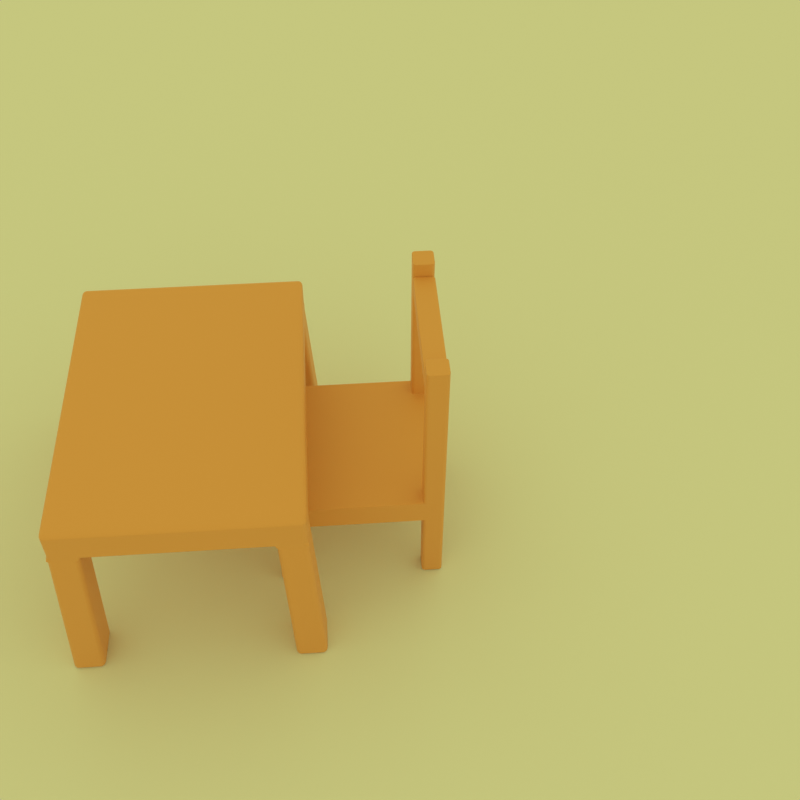 # Source: muebles.blend  (saved by Blender 4.5.90; exported with 4.5.12 LTS)
import bpy
from mathutils import Matrix  # noqa: F401  (used for matrix-valued properties, if any)

bpy.ops.wm.read_factory_settings(use_empty=True)
scene = bpy.context.scene
scene.name = 'Scene'

# ---- collections
col_collection = bpy.data.collections.new('Collection'); scene.collection.children.link(col_collection)
col_muebles = bpy.data.collections.new('muebles'); scene.collection.children.link(col_muebles)

# ---- materials (node trees are filled in below, after node groups)
mat_black_001 = bpy.data.materials.new('Black.001')
mat_madera = bpy.data.materials.new('madera')
mat_madera.alpha_threshold = 0.0
mat_madera.roughness = 0.5
mat_madera.line_color = (0.0, 0.0, 0.0, 1.0)

# ---- material node trees
mat_madera.use_nodes = True; mat_madera.node_tree.nodes.clear()
_N = mat_madera.node_tree.nodes; _L = mat_madera.node_tree.links
n0 = _N.new('ShaderNodeOutputMaterial'); n0.name = 'Material Output'; n0.location = (200, 100)
n1 = _N.new('ShaderNodeBsdfPrincipled'); n1.name = 'Principled BSDF'; n1.location = (-200, 100)
n1.inputs[0].default_value = (0.7991, 0.3663, 0.117, 1.0)
n1.inputs[3].default_value = 1.45
_L.new(n1.outputs[0], n0.inputs[0])
n0.is_active_output = True

# ---- world
world_world = bpy.data.worlds.new('World'); scene.world = world_world
world_world.use_nodes = True; world_world.node_tree.nodes.clear()
_N = world_world.node_tree.nodes; _L = world_world.node_tree.links
n0 = _N.new('ShaderNodeOutputWorld'); n0.name = 'World Output'; n0.location = (200, 100)
n1 = _N.new('ShaderNodeBackground'); n1.name = 'Background'; n1.location = (-200, 100)
n1.inputs[0].default_value = (0.7049, 0.7122, 0.2618, 1.0)
_L.new(n1.outputs[0], n0.inputs[0])
n0.is_active_output = True
world_world.color = (0.05088, 0.05088, 0.05088)
world_world.sun_shadow_jitter_overblur = 0.0

# ---- cameras
cam_camera = bpy.data.cameras.new('Camera')
cam_camera.clip_end = 100.0
cam_camera.ortho_scale = 7.314

# ---- meshes
me_plane = bpy.data.meshes.new('Plane')
me_plane.from_pydata([(-1.0, -1.0, 0.0), (1.0, -1.0, 0.0), (-1.0, 1.0, 0.0), (1.0, 1.0, 0.0)], [], [(0, 1, 3, 2)])
_uv = me_plane.uv_layers.new(name='UVMap')
_uv.uv.foreach_set('vector', [0.0, 0.0, 1.0, 0.0, 1.0, 1.0, 0.0, 1.0])
me_plane.update()
me_cube = bpy.data.meshes.new('Cube')
me_cube.from_pydata([(1.0, 1.0, 0.1933), (1.0, 1.0, -0.1933), (1.0, -1.0, 0.1933), (1.0, -1.0, -0.1933), (-1.0, 1.0, 0.1933), (-1.0, 1.0, -0.1933), (-1.0, -1.0, 0.1933), (-1.0, -1.0, -0.1933), (-1.0, 0.0, -0.1933), (1.0, 0.0, 0.1933), (-1.0, 0.0, 0.1933), (1.0, 0.0, -0.1933), (-1.0, 0.5, 0.1933), (1.0, 0.5, -0.1933), (-1.0, 0.5, -0.1933), (1.0, 0.5, 0.1933), (-1.0, 0.75, 0.1933), (1.0, 0.75, -0.1933), (-1.0, 0.75, -0.1933), (1.0, 0.75, 0.1933), (-1.0, -0.5, -0.1933), (1.0, -0.5, 0.1933), (-1.0, -0.5, 0.1933), (1.0, -0.5, -0.1933), (-1.0, -0.75, -0.1933), (1.0, -0.75, 0.1933), (-1.0, -0.75, 0.1933), (1.0, -0.75, -0.1933), (0.0, 1.0, -0.1933), (0.0, -1.0, 0.1933), (0.0, -1.0, -0.1933), (0.0, 1.0, 0.1933), (0.0, 0.0, -0.1933), (0.0, 0.0, 0.1933), (0.0, 0.5, 0.1933), (0.0, 0.5, -0.1933), (0.0, 0.75, -0.1933), (0.0, 0.75, 0.1933), (0.0, -0.5, -0.1933), (0.0, -0.5, 0.1933), (0.0, -0.75, -0.1933), (0.0, -0.75, 0.1933), (0.5, -1.0, -0.1933), (0.5, 1.0, 0.1933), (0.5, 0.0, 0.1933), (0.5, 0.5, 0.1933), (0.5, 0.75, 0.1933), (0.5, -0.5, 0.1933), (0.5, -0.75, 0.1933), (0.5, 1.0, -0.1933), (0.5, -1.0, 0.1933), (0.5, 0.0, -0.1933), (0.5, 0.5, -0.1933), (0.5, 0.75, -0.1933), (0.5, -0.5, -0.1933), (0.5, -0.75, -0.1933), (0.75, -1.0, -0.1933), (0.75, 1.0, 0.1933), (0.75, 0.0, 0.1933), (0.75, 0.5, 0.1933), (0.75, 0.75, 0.1933), (0.75, -0.5, 0.1933), (0.75, -0.75, 0.1933), (0.75, 1.0, -0.1933), (0.75, -1.0, 0.1933), (0.75, 0.0, -0.1933), (0.75, 0.5, -0.1933), (0.75, 0.75, -0.1933), (0.75, -0.5, -0.1933), (0.75, -0.75, -0.1933), (-0.5, 1.0, -0.1933), (-0.5, -1.0, 0.1933), (-0.5, 0.0, -0.1933), (-0.5, 0.5, -0.1933), (-0.5, 0.75, -0.1933), (-0.5, -0.5, -0.1933), (-0.5, -0.75, -0.1933), (-0.5, -1.0, -0.1933), (-0.5, 1.0, 0.1933), (-0.5, 0.0, 0.1933), (-0.5, 0.5, 0.1933), (-0.5, 0.75, 0.1933), (-0.5, -0.5, 0.1933), (-0.5, -0.75, 0.1933), (-0.75, 1.0, -0.1933), (-0.75, -1.0, 0.1933), (-0.75, 0.0, -0.1933), (-0.75, 0.5, -0.1933), (-0.75, 0.75, -0.1933), (-0.75, -0.5, -0.1933), (-0.75, -0.75, -0.1933), (-0.75, -1.0, -0.1933), (-0.75, 1.0, 0.1933), (-0.75, 0.0, 0.1933), (-0.75, 0.5, 0.1933), (-0.75, 0.75, 0.1933), (-0.75, -0.5, 0.1933), (-0.75, -0.75, 0.1933), (-1.0, -0.75, -0.1933), (-1.0, -1.0, -0.1933), (-0.75, 1.0, -0.1933), (-1.0, 1.0, -0.1933), (0.75, -1.0, -0.1933), (1.0, -1.0, -0.1933), (1.0, 0.75, -0.1933), (1.0, 1.0, -0.1933), (-1.0, 0.75, -0.1933), (-0.75, 0.75, -0.1933), (1.0, -0.75, -0.1933), (-0.75, -0.75, -0.1933), (0.75, 1.0, -0.1933), (0.75, 0.75, -0.1933), (0.75, -0.75, -0.1933), (-0.75, -1.0, -0.1933), (-1.0, -0.75, -0.1933), (-1.0, -1.0, -0.1933), (-0.75, 1.0, -0.1933), (-1.0, 1.0, -0.1933), (0.75, -1.0, -0.1933), (1.0, -1.0, -0.1933), (1.0, 0.75, -0.1933), (1.0, 1.0, -0.1933), (-1.0, 0.75, -0.1933), (-0.75, 0.75, -0.1933), (1.0, -0.75, -0.1933), (-0.75, -0.75, -0.1933), (0.75, 1.0, -0.1933), (0.75, 0.75, -0.1933), (0.75, -0.75, -0.1933), (-0.75, -1.0, -0.1933), (-1.079, -0.8096, -2.081), (-1.079, -1.079, -2.081), (-0.8096, 1.079, -2.081), (-1.079, 1.079, -2.081), (0.8096, -1.079, -2.081), (1.079, -1.079, -2.081), (1.079, 0.8096, -2.081), (1.079, 1.079, -2.081), (-1.079, 0.8096, -2.081), (-0.8096, 0.8096, -2.081), (1.079, -0.8096, -2.081), (-0.8096, -0.8096, -2.081), (0.8096, 1.079, -2.081), (0.8096, 0.8096, -2.081), (0.8096, -0.8096, -2.081), (-0.8096, -1.079, -2.081)], [], [(97, 26, 6, 85), (91, 85, 6, 7), (18, 16, 4, 5), (69, 27, 108, 112), (27, 25, 2, 3), (63, 57, 0, 1), (13, 15, 9, 11), (66, 13, 11, 65), (20, 22, 10, 8), (94, 12, 10, 93), (95, 16, 12, 94), (67, 17, 13, 66), (17, 19, 15, 13), (8, 10, 12, 14), (1, 0, 19, 17), (27, 3, 103, 108), (92, 4, 16, 95), (14, 12, 16, 18), (24, 26, 22, 20), (11, 9, 21, 23), (65, 11, 23, 68), (93, 10, 22, 96), (7, 6, 26, 24), (23, 21, 25, 27), (68, 23, 27, 69), (96, 22, 26, 97), (47, 39, 41, 48), (75, 38, 40, 76), (44, 33, 39, 47), (72, 32, 38, 75), (43, 31, 37, 46), (70, 28, 36, 74), (74, 36, 35, 73), (46, 37, 34, 45), (45, 34, 33, 44), (73, 35, 32, 72), (70, 78, 31, 28), (76, 40, 30, 77), (42, 50, 29, 30), (48, 41, 29, 50), (62, 48, 50, 64), (56, 64, 50, 42), (59, 45, 44, 58), (60, 46, 45, 59), (57, 43, 46, 60), (58, 44, 47, 61), (61, 47, 48, 62), (38, 54, 55, 40), (32, 51, 54, 38), (28, 49, 53, 36), (36, 53, 52, 35), (35, 52, 51, 32), (28, 31, 43, 49), (40, 55, 42, 30), (21, 61, 62, 25), (9, 58, 61, 21), (0, 57, 60, 19), (19, 60, 59, 15), (15, 59, 58, 9), (3, 2, 64, 56), (25, 62, 64, 2), (54, 68, 69, 55), (51, 65, 68, 54), (49, 63, 67, 53), (53, 67, 66, 52), (52, 66, 65, 51), (49, 43, 57, 63), (55, 69, 56, 42), (90, 76, 77, 91), (84, 92, 78, 70), (87, 73, 72, 86), (88, 74, 73, 87), (84, 70, 74, 88), (86, 72, 75, 89), (89, 75, 76, 90), (39, 82, 83, 41), (33, 79, 82, 39), (31, 78, 81, 37), (37, 81, 80, 34), (34, 80, 79, 33), (30, 29, 71, 77), (41, 83, 71, 29), (20, 89, 90, 24), (8, 86, 89, 20), (84, 88, 107, 100), (18, 88, 87, 14), (14, 87, 86, 8), (5, 4, 92, 84), (56, 69, 112, 102), (82, 96, 97, 83), (79, 93, 96, 82), (78, 92, 95, 81), (81, 95, 94, 80), (80, 94, 93, 79), (77, 71, 85, 91), (83, 97, 85, 71), (105, 104, 120, 121), (112, 108, 124, 128), (103, 102, 118, 119), (104, 111, 127, 120), (88, 18, 106, 107), (1, 17, 104, 105), (63, 1, 105, 110), (67, 63, 110, 111), (24, 90, 109, 98), (90, 91, 113, 109), (7, 24, 98, 99), (18, 5, 101, 106), (17, 67, 111, 104), (3, 56, 102, 103), (91, 7, 99, 113), (5, 84, 100, 101), (124, 119, 135, 140), (129, 115, 131, 145), (123, 122, 138, 139), (118, 128, 144, 134), (111, 110, 126, 127), (106, 101, 117, 122), (102, 112, 128, 118), (107, 106, 122, 123), (113, 99, 115, 129), (108, 103, 119, 124), (100, 107, 123, 116), (98, 109, 125, 114), (99, 98, 114, 115), (109, 113, 129, 125), (110, 105, 121, 126), (101, 100, 116, 117), (144, 140, 135, 134), (142, 137, 136, 143), (133, 132, 139, 138), (130, 141, 145, 131), (116, 123, 139, 132), (114, 125, 141, 130), (115, 114, 130, 131), (125, 129, 145, 141), (126, 121, 137, 142), (117, 116, 132, 133), (120, 127, 143, 136), (119, 118, 134, 135), (128, 124, 140, 144), (121, 120, 136, 137), (127, 126, 142, 143), (122, 117, 133, 138)])
_uv = me_cube.uv_layers.new(name='UVMap')
_uv.uv.foreach_set('vector', [0.8438, 0.7188, 0.875, 0.7188, 0.875, 0.75, 0.8438, 0.75, 0.375, 0.9688, 0.625, 0.9688, 0.625, 1.0, 0.375, 1.0, 0.375, 0.2188, 0.625, 0.2188, 0.625, 0.25, 0.375, 0.25, 0.3438, 0.7188, 0.375, 0.7188, 0.375, 0.7188, 0.3438, 0.7188, 0.375, 0.7188, 0.625, 0.7188, 0.625, 0.75, 0.375, 0.75, 0.375, 0.4688, 0.625, 0.4688, 0.625, 0.5, 0.375, 0.5, 0.375, 0.5625, 0.625, 0.5625, 0.625, 0.625, 0.375, 0.625, 0.3438, 0.5625, 0.375, 0.5625, 0.375, 0.625, 0.3438, 0.625, 0.375, 0.0625, 0.625, 0.0625, 0.625, 0.125, 0.375, 0.125, 0.8438, 0.5625, 0.875, 0.5625, 0.875, 0.625, 0.8438, 0.625, 0.8438, 0.5312, 0.875, 0.5312, 0.875, 0.5625, 0.8438, 0.5625, 0.3438, 0.5312, 0.375, 0.5312, 0.375, 0.5625, 0.3438, 0.5625, 0.375, 0.5312, 0.625, 0.5312, 0.625, 0.5625, 0.375, 0.5625, 0.375, 0.125, 0.625, 0.125, 0.625, 0.1875, 0.375, 0.1875, 0.375, 0.5, 0.625, 0.5, 0.625, 0.5312, 0.375, 0.5312, 0.375, 0.7188, 0.375, 0.75, 0.375, 0.75, 0.375, 0.7188, 0.8438, 0.5, 0.875, 0.5, 0.875, 0.5312, 0.8438, 0.5312, 0.375, 0.1875, 0.625, 0.1875, 0.625, 0.2188, 0.375, 0.2188, 0.375, 0.03125, 0.625, 0.03125, 0.625, 0.0625, 0.375, 0.0625, 0.375, 0.625, 0.625, 0.625, 0.625, 0.6875, 0.375, 0.6875, 0.3438, 0.625, 0.375, 0.625, 0.375, 0.6875, 0.3438, 0.6875, 0.8438, 0.625, 0.875, 0.625, 0.875, 0.6875, 0.8438, 0.6875, 0.375, 0.0, 0.625, 0.0, 0.625, 0.03125, 0.375, 0.03125, 0.375, 0.6875, 0.625, 0.6875, 0.625, 0.7188, 0.375, 0.7188, 0.3438, 0.6875, 0.375, 0.6875, 0.375, 0.7188, 0.3438, 0.7188, 0.8438, 0.6875, 0.875, 0.6875, 0.875, 0.7188, 0.8438, 0.7188, 0.6875, 0.6875, 0.75, 0.6875, 0.75, 0.7188, 0.6875, 0.7188, 0.1875, 0.6875, 0.25, 0.6875, 0.25, 0.7188, 0.1875, 0.7188, 0.6875, 0.625, 0.75, 0.625, 0.75, 0.6875, 0.6875, 0.6875, 0.1875, 0.625, 0.25, 0.625, 0.25, 0.6875, 0.1875, 0.6875, 0.6875, 0.5, 0.75, 0.5, 0.75, 0.5312, 0.6875, 0.5312, 0.1875, 0.5, 0.25, 0.5, 0.25, 0.5312, 0.1875, 0.5312, 0.1875, 0.5312, 0.25, 0.5312, 0.25, 0.5625, 0.1875, 0.5625, 0.6875, 0.5312, 0.75, 0.5312, 0.75, 0.5625, 0.6875, 0.5625, 0.6875, 0.5625, 0.75, 0.5625, 0.75, 0.625, 0.6875, 0.625, 0.1875, 0.5625, 0.25, 0.5625, 0.25, 0.625, 0.1875, 0.625, 0.375, 0.3125, 0.625, 0.3125, 0.625, 0.375, 0.375, 0.375, 0.1875, 0.7188, 0.25, 0.7188, 0.25, 0.75, 0.1875, 0.75, 0.375, 0.8125, 0.625, 0.8125, 0.625, 0.875, 0.375, 0.875, 0.6875, 0.7188, 0.75, 0.7188, 0.75, 0.75, 0.6875, 0.75, 0.6562, 0.7188, 0.6875, 0.7188, 0.6875, 0.75, 0.6562, 0.75, 0.375, 0.7812, 0.625, 0.7812, 0.625, 0.8125, 0.375, 0.8125, 0.6562, 0.5625, 0.6875, 0.5625, 0.6875, 0.625, 0.6562, 0.625, 0.6562, 0.5312, 0.6875, 0.5312, 0.6875, 0.5625, 0.6562, 0.5625, 0.6562, 0.5, 0.6875, 0.5, 0.6875, 0.5312, 0.6562, 0.5312, 0.6562, 0.625, 0.6875, 0.625, 0.6875, 0.6875, 0.6562, 0.6875, 0.6562, 0.6875, 0.6875, 0.6875, 0.6875, 0.7188, 0.6562, 0.7188, 0.25, 0.6875, 0.3125, 0.6875, 0.3125, 0.7188, 0.25, 0.7188, 0.25, 0.625, 0.3125, 0.625, 0.3125, 0.6875, 0.25, 0.6875, 0.25, 0.5, 0.3125, 0.5, 0.3125, 0.5312, 0.25, 0.5312, 0.25, 0.5312, 0.3125, 0.5312, 0.3125, 0.5625, 0.25, 0.5625, 0.25, 0.5625, 0.3125, 0.5625, 0.3125, 0.625, 0.25, 0.625, 0.375, 0.375, 0.625, 0.375, 0.625, 0.4375, 0.375, 0.4375, 0.25, 0.7188, 0.3125, 0.7188, 0.3125, 0.75, 0.25, 0.75, 0.625, 0.6875, 0.6562, 0.6875, 0.6562, 0.7188, 0.625, 0.7188, 0.625, 0.625, 0.6562, 0.625, 0.6562, 0.6875, 0.625, 0.6875, 0.625, 0.5, 0.6562, 0.5, 0.6562, 0.5312, 0.625, 0.5312, 0.625, 0.5312, 0.6562, 0.5312, 0.6562, 0.5625, 0.625, 0.5625, 0.625, 0.5625, 0.6562, 0.5625, 0.6562, 0.625, 0.625, 0.625, 0.375, 0.75, 0.625, 0.75, 0.625, 0.7812, 0.375, 0.7812, 0.625, 0.7188, 0.6562, 0.7188, 0.6562, 0.75, 0.625, 0.75, 0.3125, 0.6875, 0.3438, 0.6875, 0.3438, 0.7188, 0.3125, 0.7188, 0.3125, 0.625, 0.3438, 0.625, 0.3438, 0.6875, 0.3125, 0.6875, 0.3125, 0.5, 0.3438, 0.5, 0.3438, 0.5312, 0.3125, 0.5312, 0.3125, 0.5312, 0.3438, 0.5312, 0.3438, 0.5625, 0.3125, 0.5625, 0.3125, 0.5625, 0.3438, 0.5625, 0.3438, 0.625, 0.3125, 0.625, 0.375, 0.4375, 0.625, 0.4375, 0.625, 0.4688, 0.375, 0.4688, 0.3125, 0.7188, 0.3438, 0.7188, 0.3438, 0.75, 0.3125, 0.75, 0.1562, 0.7188, 0.1875, 0.7188, 0.1875, 0.75, 0.1562, 0.75, 0.375, 0.2812, 0.625, 0.2812, 0.625, 0.3125, 0.375, 0.3125, 0.1562, 0.5625, 0.1875, 0.5625, 0.1875, 0.625, 0.1562, 0.625, 0.1562, 0.5312, 0.1875, 0.5312, 0.1875, 0.5625, 0.1562, 0.5625, 0.1562, 0.5, 0.1875, 0.5, 0.1875, 0.5312, 0.1562, 0.5312, 0.1562, 0.625, 0.1875, 0.625, 0.1875, 0.6875, 0.1562, 0.6875, 0.1562, 0.6875, 0.1875, 0.6875, 0.1875, 0.7188, 0.1562, 0.7188, 0.75, 0.6875, 0.8125, 0.6875, 0.8125, 0.7188, 0.75, 0.7188, 0.75, 0.625, 0.8125, 0.625, 0.8125, 0.6875, 0.75, 0.6875, 0.75, 0.5, 0.8125, 0.5, 0.8125, 0.5312, 0.75, 0.5312, 0.75, 0.5312, 0.8125, 0.5312, 0.8125, 0.5625, 0.75, 0.5625, 0.75, 0.5625, 0.8125, 0.5625, 0.8125, 0.625, 0.75, 0.625, 0.375, 0.875, 0.625, 0.875, 0.625, 0.9375, 0.375, 0.9375, 0.75, 0.7188, 0.8125, 0.7188, 0.8125, 0.75, 0.75, 0.75, 0.125, 0.6875, 0.1562, 0.6875, 0.1562, 0.7188, 0.125, 0.7188, 0.125, 0.625, 0.1562, 0.625, 0.1562, 0.6875, 0.125, 0.6875, 0.1562, 0.5, 0.1562, 0.5312, 0.1562, 0.5312, 0.1562, 0.5, 0.125, 0.5312, 0.1562, 0.5312, 0.1562, 0.5625, 0.125, 0.5625, 0.125, 0.5625, 0.1562, 0.5625, 0.1562, 0.625, 0.125, 0.625, 0.375, 0.25, 0.625, 0.25, 0.625, 0.2812, 0.375, 0.2812, 0.3438, 0.75, 0.3438, 0.7188, 0.3438, 0.7188, 0.3438, 0.75, 0.8125, 0.6875, 0.8438, 0.6875, 0.8438, 0.7188, 0.8125, 0.7188, 0.8125, 0.625, 0.8438, 0.625, 0.8438, 0.6875, 0.8125, 0.6875, 0.8125, 0.5, 0.8438, 0.5, 0.8438, 0.5312, 0.8125, 0.5312, 0.8125, 0.5312, 0.8438, 0.5312, 0.8438, 0.5625, 0.8125, 0.5625, 0.8125, 0.5625, 0.8438, 0.5625, 0.8438, 0.625, 0.8125, 0.625, 0.375, 0.9375, 0.625, 0.9375, 0.625, 0.9688, 0.375, 0.9688, 0.8125, 0.7188, 0.8438, 0.7188, 0.8438, 0.75, 0.8125, 0.75, 0.375, 0.5, 0.375, 0.5312, 0.375, 0.5312, 0.375, 0.5, 0.3438, 0.7188, 0.375, 0.7188, 0.375, 0.7188, 0.3438, 0.7188, 0.375, 0.75, 0.375, 0.7812, 0.375, 0.7812, 0.375, 0.75, 0.375, 0.5312, 0.3438, 0.5312, 0.3438, 0.5312, 0.375, 0.5312, 0.1562, 0.5312, 0.125, 0.5312, 0.125, 0.5312, 0.1562, 0.5312, 0.375, 0.5, 0.375, 0.5312, 0.375, 0.5312, 0.375, 0.5, 0.375, 0.4688, 0.375, 0.5, 0.375, 0.5, 0.375, 0.4688, 0.3438, 0.5312, 0.3438, 0.5, 0.3438, 0.5, 0.3438, 0.5312, 0.125, 0.7188, 0.1562, 0.7188, 0.1562, 0.7188, 0.125, 0.7188, 0.1562, 0.7188, 0.1562, 0.75, 0.1562, 0.75, 0.1562, 0.7188, 0.375, 0.0, 0.375, 0.03125, 0.375, 0.03125, 0.375, 0.0, 0.375, 0.2188, 0.375, 0.25, 0.375, 0.25, 0.375, 0.2188, 0.375, 0.5312, 0.3438, 0.5312, 0.3438, 0.5312, 0.375, 0.5312, 0.375, 0.75, 0.375, 0.7812, 0.375, 0.7812, 0.375, 0.75, 0.375, 0.9688, 0.375, 1.0, 0.375, 1.0, 0.375, 0.9688, 0.375, 0.25, 0.375, 0.2812, 0.375, 0.2812, 0.375, 0.25, 0.375, 0.7188, 0.375, 0.75, 0.375, 0.75, 0.375, 0.7188, 0.375, 0.9688, 0.375, 1.0, 0.375, 1.0, 0.375, 0.9688, 0.1562, 0.5312, 0.125, 0.5312, 0.125, 0.5312, 0.1562, 0.5312, 0.3438, 0.75, 0.3438, 0.7188, 0.3438, 0.7188, 0.3438, 0.75, 0.3438, 0.5312, 0.3438, 0.5, 0.3438, 0.5, 0.3438, 0.5312, 0.375, 0.2188, 0.375, 0.25, 0.375, 0.25, 0.375, 0.2188, 0.3438, 0.75, 0.3438, 0.7188, 0.3438, 0.7188, 0.3438, 0.75, 0.1562, 0.5312, 0.125, 0.5312, 0.125, 0.5312, 0.1562, 0.5312, 0.375, 0.9688, 0.375, 1.0, 0.375, 1.0, 0.375, 0.9688, 0.375, 0.7188, 0.375, 0.75, 0.375, 0.75, 0.375, 0.7188, 0.1562, 0.5, 0.1562, 0.5312, 0.1562, 0.5312, 0.1562, 0.5, 0.125, 0.7188, 0.1562, 0.7188, 0.1562, 0.7188, 0.125, 0.7188, 0.375, 0.0, 0.375, 0.03125, 0.375, 0.03125, 0.375, 0.0, 0.1562, 0.7188, 0.1562, 0.75, 0.1562, 0.75, 0.1562, 0.7188, 0.375, 0.4688, 0.375, 0.5, 0.375, 0.5, 0.375, 0.4688, 0.375, 0.25, 0.375, 0.2812, 0.375, 0.2812, 0.375, 0.25, 0.3438, 0.7188, 0.375, 0.7188, 0.375, 0.75, 0.3438, 0.75, 0.3438, 0.5, 0.375, 0.5, 0.375, 0.5312, 0.3438, 0.5312, 0.125, 0.5, 0.1562, 0.5, 0.1562, 0.5312, 0.125, 0.5312, 0.125, 0.7188, 0.1562, 0.7188, 0.1562, 0.75, 0.125, 0.75, 0.1562, 0.5, 0.1562, 0.5312, 0.1562, 0.5312, 0.1562, 0.5, 0.125, 0.7188, 0.1562, 0.7188, 0.1562, 0.7188, 0.125, 0.7188, 0.375, 0.0, 0.375, 0.03125, 0.375, 0.03125, 0.375, 0.0, 0.1562, 0.7188, 0.1562, 0.75, 0.1562, 0.75, 0.1562, 0.7188, 0.375, 0.4688, 0.375, 0.5, 0.375, 0.5, 0.375, 0.4688, 0.375, 0.25, 0.375, 0.2812, 0.375, 0.2812, 0.375, 0.25, 0.375, 0.5312, 0.3438, 0.5312, 0.3438, 0.5312, 0.375, 0.5312, 0.375, 0.75, 0.375, 0.7812, 0.375, 0.7812, 0.375, 0.75, 0.3438, 0.7188, 0.375, 0.7188, 0.375, 0.7188, 0.3438, 0.7188, 0.375, 0.5, 0.375, 0.5312, 0.375, 0.5312, 0.375, 0.5, 0.3438, 0.5312, 0.3438, 0.5, 0.3438, 0.5, 0.3438, 0.5312, 0.375, 0.2188, 0.375, 0.25, 0.375, 0.25, 0.375, 0.2188])
me_cube.materials.append(mat_madera)
me_cube.use_mirror_vertex_groups = False
me_cube.update()
me_cube_001 = bpy.data.meshes.new('Cube.001')
me_cube_001.from_pydata([(-1.0, -1.0, -1.0), (-1.0, -1.0, 1.0), (-1.0, 1.0, -1.0), (-1.0, 1.0, 1.0), (1.0, -1.0, -1.0), (1.0, -1.0, 1.0), (1.0, 1.0, -1.0), (1.0, 1.0, 1.0), (0.0, 1.0, -1.0), (0.0, 1.0, 1.0), (0.0, -1.0, -1.0), (0.0, -1.0, 1.0), (0.5, 1.0, 1.0), (0.5, -1.0, -1.0), (0.5, 1.0, -1.0), (0.5, -1.0, 1.0), (-0.5, 1.0, -1.0), (-0.5, -1.0, 1.0), (-0.5, 1.0, 1.0), (-0.5, -1.0, -1.0), (0.75, 1.0, 1.0), (0.75, -1.0, -1.0), (0.75, 1.0, -1.0), (0.75, -1.0, 1.0), (-0.75, 1.0, -1.0), (-0.75, -1.0, 1.0), (-0.75, 1.0, 1.0), (-0.75, -1.0, -1.0), (-1.0, 0.0, -1.0), (-1.0, 0.0, 1.0), (1.0, 0.0, -1.0), (1.0, 0.0, 1.0), (0.0, 0.0, 1.0), (0.0, 0.0, -1.0), (0.5, 0.0, 1.0), (0.5, 0.0, -1.0), (-0.5, 0.0, -1.0), (-0.5, 0.0, 1.0), (0.75, 0.0, 1.0), (0.75, 0.0, -1.0), (-0.75, 0.0, -1.0), (-0.75, 0.0, 1.0), (-1.0, 0.5, 1.0), (1.0, 0.5, -1.0), (-1.0, 0.5, -1.0), (1.0, 0.5, 1.0), (0.0, 0.5, 1.0), (0.0, 0.5, -1.0), (0.5, 0.5, 1.0), (0.5, 0.5, -1.0), (-0.5, 0.5, -1.0), (-0.5, 0.5, 1.0), (0.75, 0.5, 1.0), (0.75, 0.5, -1.0), (-0.75, 0.5, -1.0), (-0.75, 0.5, 1.0), (-1.0, 0.75, 1.0), (1.0, 0.75, -1.0), (-1.0, 0.75, -1.0), (1.0, 0.75, 1.0), (0.0, 0.75, 1.0), (0.0, 0.75, -1.0), (0.5, 0.75, 1.0), (0.5, 0.75, -1.0), (-0.5, 0.75, -1.0), (-0.5, 0.75, 1.0), (0.75, 0.75, 1.0), (0.75, 0.75, -1.0), (-0.75, 0.75, -1.0), (-0.75, 0.75, 1.0), (-1.0, -0.5, -1.0), (1.0, -0.5, 1.0), (0.0, -0.5, 1.0), (0.0, -0.5, -1.0), (0.5, -0.5, 1.0), (0.5, -0.5, -1.0), (-0.5, -0.5, -1.0), (-0.5, -0.5, 1.0), (0.75, -0.5, 1.0), (0.75, -0.5, -1.0), (-0.75, -0.5, -1.0), (-0.75, -0.5, 1.0), (-1.0, -0.5, 1.0), (1.0, -0.5, -1.0), (-1.0, -0.75, -1.0), (1.0, -0.75, 1.0), (0.0, -0.75, 1.0), (0.0, -0.75, -1.0), (0.5, -0.75, 1.0), (0.5, -0.75, -1.0), (-0.5, -0.75, -1.0), (-0.5, -0.75, 1.0), (0.75, -0.75, 1.0), (0.75, -0.75, -1.0), (-0.75, -0.75, -1.0), (-0.75, -0.75, 1.0), (-1.0, -0.75, 1.0), (1.0, -0.75, -1.0), (-1.0, 0.75, 7.383), (-1.0, 1.0, 7.383), (0.75, 1.0, 7.383), (1.0, 1.0, 7.383), (1.0, -0.75, 7.383), (1.0, -1.0, 7.383), (-0.75, -1.0, 7.383), (-1.0, -1.0, 7.383), (0.75, -1.0, 7.383), (0.75, -0.75, 7.383), (-0.75, 1.0, 7.383), (-0.75, -0.75, 7.383), (1.0, 0.75, 7.383), (0.75, 0.75, 7.383), (-0.75, 0.75, 7.383), (-1.0, -0.75, 7.383), (-1.0, -0.75, -14.18), (-1.0, -1.0, -14.18), (-0.75, 1.0, -14.18), (-1.0, 1.0, -14.18), (-0.75, -1.0, -14.18), (-0.75, -0.75, -14.18), (-1.0, 0.75, -14.18), (-0.75, 0.75, -14.18), (-1.0, 1.0, -13.12), (-1.0, 0.75, -13.12), (-0.75, 0.75, -13.12), (-0.75, 1.0, -13.12), (-1.0, 0.75, -11.62), (-0.75, 1.0, -11.62), (-1.0, 1.0, -11.62), (-0.75, 0.75, -11.62), (-0.75, -0.7483, -11.62), (-0.75, -0.7483, -13.12), (-1.0, -0.7483, -13.12), (-1.0, -0.7483, -11.62)], [], [(58, 56, 3, 2), (22, 20, 7, 6), (97, 85, 5, 4), (27, 25, 1, 0), (93, 97, 4, 21), (95, 96, 113, 109), (88, 86, 11, 15), (90, 87, 10, 19), (13, 15, 11, 10), (16, 18, 9, 8), (21, 23, 15, 13), (92, 88, 15, 23), (87, 89, 13, 10), (8, 9, 12, 14), (24, 26, 18, 16), (94, 90, 19, 27), (86, 91, 17, 11), (10, 11, 17, 19), (1, 25, 104, 105), (4, 5, 23, 21), (89, 93, 21, 13), (14, 12, 20, 22), (0, 84, 114, 115), (2, 3, 26, 24), (91, 95, 25, 17), (19, 17, 25, 27), (51, 55, 41, 37), (44, 54, 40, 28), (49, 53, 39, 35), (45, 52, 38, 31), (46, 51, 37, 32), (54, 50, 36, 40), (47, 49, 35, 33), (52, 48, 34, 38), (50, 47, 33, 36), (48, 46, 32, 34), (55, 42, 29, 41), (53, 43, 30, 39), (43, 45, 31, 30), (70, 82, 29, 28), (57, 59, 45, 43), (67, 57, 43, 53), (69, 56, 42, 55), (62, 60, 46, 48), (64, 61, 47, 50), (66, 62, 48, 52), (61, 63, 49, 47), (68, 64, 50, 54), (60, 65, 51, 46), (59, 66, 52, 45), (63, 67, 53, 49), (58, 68, 54, 44), (65, 69, 55, 51), (28, 29, 42, 44), (18, 26, 69, 65), (123, 122, 117, 120), (14, 22, 67, 63), (92, 23, 106, 107), (9, 18, 65, 60), (24, 16, 64, 68), (8, 14, 63, 61), (20, 12, 62, 66), (16, 8, 61, 64), (12, 9, 60, 62), (69, 26, 108, 112), (22, 6, 57, 67), (6, 7, 59, 57), (44, 42, 56, 58), (84, 96, 82, 70), (37, 41, 81, 77), (28, 40, 80, 70), (35, 39, 79, 75), (31, 38, 78, 71), (32, 37, 77, 72), (40, 36, 76, 80), (33, 35, 75, 73), (38, 34, 74, 78), (36, 33, 73, 76), (34, 32, 72, 74), (41, 29, 82, 81), (39, 30, 83, 79), (30, 31, 71, 83), (0, 1, 96, 84), (77, 81, 95, 91), (70, 80, 94, 84), (75, 79, 93, 89), (71, 78, 92, 85), (72, 77, 91, 86), (80, 76, 90, 94), (73, 75, 89, 87), (78, 74, 88, 92), (76, 73, 87, 90), (74, 72, 86, 88), (81, 82, 96, 95), (79, 83, 97, 93), (83, 71, 85, 97), (109, 113, 105, 104), (102, 107, 106, 103), (101, 100, 111, 110), (108, 99, 98, 112), (85, 92, 107, 102), (7, 20, 100, 101), (25, 95, 109, 104), (96, 1, 105, 113), (56, 69, 112, 98), (66, 59, 110, 111), (20, 66, 111, 100), (59, 7, 101, 110), (5, 85, 102, 103), (26, 3, 99, 108), (3, 56, 98, 99), (23, 5, 103, 106), (114, 119, 118, 115), (117, 116, 121, 120), (27, 0, 115, 118), (125, 124, 121, 116), (84, 94, 119, 114), (122, 125, 116, 117), (94, 27, 118, 119), (124, 123, 120, 121), (126, 123, 132, 133), (128, 127, 125, 122), (127, 129, 124, 125), (126, 128, 122, 123), (58, 2, 128, 126), (24, 68, 129, 127), (2, 24, 127, 128), (68, 58, 126, 129), (130, 133, 132, 131), (123, 124, 131, 132), (129, 126, 133, 130), (124, 129, 130, 131)])
_uv = me_cube_001.uv_layers.new(name='UVMap')
_uv.uv.foreach_set('vector', [0.375, 0.2188, 0.625, 0.2188, 0.625, 0.25, 0.375, 0.25, 0.375, 0.4688, 0.625, 0.4688, 0.625, 0.5, 0.375, 0.5, 0.375, 0.7188, 0.625, 0.7188, 0.625, 0.75, 0.375, 0.75, 0.375, 0.9688, 0.625, 0.9688, 0.625, 1.0, 0.375, 1.0, 0.3438, 0.7188, 0.375, 0.7188, 0.375, 0.75, 0.3438, 0.75, 0.8438, 0.7188, 0.875, 0.7188, 0.875, 0.7188, 0.8438, 0.7188, 0.6875, 0.7188, 0.75, 0.7188, 0.75, 0.75, 0.6875, 0.75, 0.1875, 0.7188, 0.25, 0.7188, 0.25, 0.75, 0.1875, 0.75, 0.375, 0.8125, 0.625, 0.8125, 0.625, 0.875, 0.375, 0.875, 0.375, 0.3125, 0.625, 0.3125, 0.625, 0.375, 0.375, 0.375, 0.375, 0.7812, 0.625, 0.7812, 0.625, 0.8125, 0.375, 0.8125, 0.6562, 0.7188, 0.6875, 0.7188, 0.6875, 0.75, 0.6562, 0.75, 0.25, 0.7188, 0.3125, 0.7188, 0.3125, 0.75, 0.25, 0.75, 0.375, 0.375, 0.625, 0.375, 0.625, 0.4375, 0.375, 0.4375, 0.375, 0.2812, 0.625, 0.2812, 0.625, 0.3125, 0.375, 0.3125, 0.1562, 0.7188, 0.1875, 0.7188, 0.1875, 0.75, 0.1562, 0.75, 0.75, 0.7188, 0.8125, 0.7188, 0.8125, 0.75, 0.75, 0.75, 0.375, 0.875, 0.625, 0.875, 0.625, 0.9375, 0.375, 0.9375, 0.625, 1.0, 0.625, 0.9688, 0.625, 0.9688, 0.625, 1.0, 0.375, 0.75, 0.625, 0.75, 0.625, 0.7812, 0.375, 0.7812, 0.3125, 0.7188, 0.3438, 0.7188, 0.3438, 0.75, 0.3125, 0.75, 0.375, 0.4375, 0.625, 0.4375, 0.625, 0.4688, 0.375, 0.4688, 0.375, 0.0, 0.375, 0.03125, 0.375, 0.03125, 0.375, 0.0, 0.375, 0.25, 0.625, 0.25, 0.625, 0.2812, 0.375, 0.2812, 0.8125, 0.7188, 0.8438, 0.7188, 0.8438, 0.75, 0.8125, 0.75, 0.375, 0.9375, 0.625, 0.9375, 0.625, 0.9688, 0.375, 0.9688, 0.8125, 0.5625, 0.8438, 0.5625, 0.8438, 0.625, 0.8125, 0.625, 0.125, 0.5625, 0.1562, 0.5625, 0.1562, 0.625, 0.125, 0.625, 0.3125, 0.5625, 0.3438, 0.5625, 0.3438, 0.625, 0.3125, 0.625, 0.625, 0.5625, 0.6562, 0.5625, 0.6562, 0.625, 0.625, 0.625, 0.75, 0.5625, 0.8125, 0.5625, 0.8125, 0.625, 0.75, 0.625, 0.1562, 0.5625, 0.1875, 0.5625, 0.1875, 0.625, 0.1562, 0.625, 0.25, 0.5625, 0.3125, 0.5625, 0.3125, 0.625, 0.25, 0.625, 0.6562, 0.5625, 0.6875, 0.5625, 0.6875, 0.625, 0.6562, 0.625, 0.1875, 0.5625, 0.25, 0.5625, 0.25, 0.625, 0.1875, 0.625, 0.6875, 0.5625, 0.75, 0.5625, 0.75, 0.625, 0.6875, 0.625, 0.8438, 0.5625, 0.875, 0.5625, 0.875, 0.625, 0.8438, 0.625, 0.3438, 0.5625, 0.375, 0.5625, 0.375, 0.625, 0.3438, 0.625, 0.375, 0.5625, 0.625, 0.5625, 0.625, 0.625, 0.375, 0.625, 0.375, 0.0625, 0.625, 0.0625, 0.625, 0.125, 0.375, 0.125, 0.375, 0.5312, 0.625, 0.5312, 0.625, 0.5625, 0.375, 0.5625, 0.3438, 0.5312, 0.375, 0.5312, 0.375, 0.5625, 0.3438, 0.5625, 0.8438, 0.5312, 0.875, 0.5312, 0.875, 0.5625, 0.8438, 0.5625, 0.6875, 0.5312, 0.75, 0.5312, 0.75, 0.5625, 0.6875, 0.5625, 0.1875, 0.5312, 0.25, 0.5312, 0.25, 0.5625, 0.1875, 0.5625, 0.6562, 0.5312, 0.6875, 0.5312, 0.6875, 0.5625, 0.6562, 0.5625, 0.25, 0.5312, 0.3125, 0.5312, 0.3125, 0.5625, 0.25, 0.5625, 0.1562, 0.5312, 0.1875, 0.5312, 0.1875, 0.5625, 0.1562, 0.5625, 0.75, 0.5312, 0.8125, 0.5312, 0.8125, 0.5625, 0.75, 0.5625, 0.625, 0.5312, 0.6562, 0.5312, 0.6562, 0.5625, 0.625, 0.5625, 0.3125, 0.5312, 0.3438, 0.5312, 0.3438, 0.5625, 0.3125, 0.5625, 0.125, 0.5312, 0.1562, 0.5312, 0.1562, 0.5625, 0.125, 0.5625, 0.8125, 0.5312, 0.8438, 0.5312, 0.8438, 0.5625, 0.8125, 0.5625, 0.375, 0.125, 0.625, 0.125, 0.625, 0.1875, 0.375, 0.1875, 0.8125, 0.5, 0.8438, 0.5, 0.8438, 0.5312, 0.8125, 0.5312, 0.375, 0.2188, 0.375, 0.25, 0.375, 0.25, 0.375, 0.2188, 0.3125, 0.5, 0.3438, 0.5, 0.3438, 0.5312, 0.3125, 0.5312, 0.6562, 0.7188, 0.6562, 0.75, 0.6562, 0.75, 0.6562, 0.7188, 0.75, 0.5, 0.8125, 0.5, 0.8125, 0.5312, 0.75, 0.5312, 0.1562, 0.5, 0.1875, 0.5, 0.1875, 0.5312, 0.1562, 0.5312, 0.25, 0.5, 0.3125, 0.5, 0.3125, 0.5312, 0.25, 0.5312, 0.6562, 0.5, 0.6875, 0.5, 0.6875, 0.5312, 0.6562, 0.5312, 0.1875, 0.5, 0.25, 0.5, 0.25, 0.5312, 0.1875, 0.5312, 0.6875, 0.5, 0.75, 0.5, 0.75, 0.5312, 0.6875, 0.5312, 0.8438, 0.5312, 0.8438, 0.5, 0.8438, 0.5, 0.8438, 0.5312, 0.3438, 0.5, 0.375, 0.5, 0.375, 0.5312, 0.3438, 0.5312, 0.375, 0.5, 0.625, 0.5, 0.625, 0.5312, 0.375, 0.5312, 0.375, 0.1875, 0.625, 0.1875, 0.625, 0.2188, 0.375, 0.2188, 0.375, 0.03125, 0.625, 0.03125, 0.625, 0.0625, 0.375, 0.0625, 0.8125, 0.625, 0.8438, 0.625, 0.8438, 0.6875, 0.8125, 0.6875, 0.125, 0.625, 0.1562, 0.625, 0.1562, 0.6875, 0.125, 0.6875, 0.3125, 0.625, 0.3438, 0.625, 0.3438, 0.6875, 0.3125, 0.6875, 0.625, 0.625, 0.6562, 0.625, 0.6562, 0.6875, 0.625, 0.6875, 0.75, 0.625, 0.8125, 0.625, 0.8125, 0.6875, 0.75, 0.6875, 0.1562, 0.625, 0.1875, 0.625, 0.1875, 0.6875, 0.1562, 0.6875, 0.25, 0.625, 0.3125, 0.625, 0.3125, 0.6875, 0.25, 0.6875, 0.6562, 0.625, 0.6875, 0.625, 0.6875, 0.6875, 0.6562, 0.6875, 0.1875, 0.625, 0.25, 0.625, 0.25, 0.6875, 0.1875, 0.6875, 0.6875, 0.625, 0.75, 0.625, 0.75, 0.6875, 0.6875, 0.6875, 0.8438, 0.625, 0.875, 0.625, 0.875, 0.6875, 0.8438, 0.6875, 0.3438, 0.625, 0.375, 0.625, 0.375, 0.6875, 0.3438, 0.6875, 0.375, 0.625, 0.625, 0.625, 0.625, 0.6875, 0.375, 0.6875, 0.375, 0.0, 0.625, 0.0, 0.625, 0.03125, 0.375, 0.03125, 0.8125, 0.6875, 0.8438, 0.6875, 0.8438, 0.7188, 0.8125, 0.7188, 0.125, 0.6875, 0.1562, 0.6875, 0.1562, 0.7188, 0.125, 0.7188, 0.3125, 0.6875, 0.3438, 0.6875, 0.3438, 0.7188, 0.3125, 0.7188, 0.625, 0.6875, 0.6562, 0.6875, 0.6562, 0.7188, 0.625, 0.7188, 0.75, 0.6875, 0.8125, 0.6875, 0.8125, 0.7188, 0.75, 0.7188, 0.1562, 0.6875, 0.1875, 0.6875, 0.1875, 0.7188, 0.1562, 0.7188, 0.25, 0.6875, 0.3125, 0.6875, 0.3125, 0.7188, 0.25, 0.7188, 0.6562, 0.6875, 0.6875, 0.6875, 0.6875, 0.7188, 0.6562, 0.7188, 0.1875, 0.6875, 0.25, 0.6875, 0.25, 0.7188, 0.1875, 0.7188, 0.6875, 0.6875, 0.75, 0.6875, 0.75, 0.7188, 0.6875, 0.7188, 0.8438, 0.6875, 0.875, 0.6875, 0.875, 0.7188, 0.8438, 0.7188, 0.3438, 0.6875, 0.375, 0.6875, 0.375, 0.7188, 0.3438, 0.7188, 0.375, 0.6875, 0.625, 0.6875, 0.625, 0.7188, 0.375, 0.7188, 0.8438, 0.7188, 0.875, 0.7188, 0.875, 0.75, 0.8438, 0.75, 0.625, 0.7188, 0.6562, 0.7188, 0.6562, 0.75, 0.625, 0.75, 0.625, 0.5, 0.6562, 0.5, 0.6562, 0.5312, 0.625, 0.5312, 0.8438, 0.5, 0.875, 0.5, 0.875, 0.5312, 0.8438, 0.5312, 0.625, 0.7188, 0.6562, 0.7188, 0.6562, 0.7188, 0.625, 0.7188, 0.625, 0.5, 0.625, 0.4688, 0.625, 0.4688, 0.625, 0.5, 0.8438, 0.75, 0.8438, 0.7188, 0.8438, 0.7188, 0.8438, 0.75, 0.625, 0.03125, 0.625, 0.0, 0.625, 0.0, 0.625, 0.03125, 0.875, 0.5312, 0.8438, 0.5312, 0.8438, 0.5312, 0.875, 0.5312, 0.6562, 0.5312, 0.625, 0.5312, 0.625, 0.5312, 0.6562, 0.5312, 0.6562, 0.5, 0.6562, 0.5312, 0.6562, 0.5312, 0.6562, 0.5, 0.625, 0.5312, 0.625, 0.5, 0.625, 0.5, 0.625, 0.5312, 0.625, 0.75, 0.625, 0.7188, 0.625, 0.7188, 0.625, 0.75, 0.625, 0.2812, 0.625, 0.25, 0.625, 0.25, 0.625, 0.2812, 0.625, 0.25, 0.625, 0.2188, 0.625, 0.2188, 0.625, 0.25, 0.625, 0.7812, 0.625, 0.75, 0.625, 0.75, 0.625, 0.7812, 0.125, 0.7188, 0.1562, 0.7188, 0.1562, 0.75, 0.125, 0.75, 0.125, 0.5, 0.1562, 0.5, 0.1562, 0.5312, 0.125, 0.5312, 0.375, 0.9688, 0.375, 1.0, 0.375, 1.0, 0.375, 0.9688, 0.1562, 0.5, 0.1562, 0.5312, 0.1562, 0.5312, 0.1562, 0.5, 0.125, 0.7188, 0.1562, 0.7188, 0.1562, 0.7188, 0.125, 0.7188, 0.375, 0.25, 0.375, 0.2812, 0.375, 0.2812, 0.375, 0.25, 0.1562, 0.7188, 0.1562, 0.75, 0.1562, 0.75, 0.1562, 0.7188, 0.1562, 0.5312, 0.125, 0.5312, 0.125, 0.5312, 0.1562, 0.5312, 0.375, 0.2188, 0.375, 0.2188, 0.375, 0.2188, 0.375, 0.2188, 0.375, 0.25, 0.375, 0.2812, 0.375, 0.2812, 0.375, 0.25, 0.1562, 0.5, 0.1562, 0.5312, 0.1562, 0.5312, 0.1562, 0.5, 0.375, 0.2188, 0.375, 0.25, 0.375, 0.25, 0.375, 0.2188, 0.375, 0.2188, 0.375, 0.25, 0.375, 0.25, 0.375, 0.2188, 0.1562, 0.5, 0.1562, 0.5312, 0.1562, 0.5312, 0.1562, 0.5, 0.375, 0.25, 0.375, 0.2812, 0.375, 0.2812, 0.375, 0.25, 0.1562, 0.5312, 0.125, 0.5312, 0.125, 0.5312, 0.1562, 0.5312, 0.1562, 0.5312, 0.125, 0.5312, 0.125, 0.5312, 0.1562, 0.5312, 0.125, 0.5312, 0.1562, 0.5312, 0.1562, 0.5312, 0.125, 0.5312, 0.1562, 0.5312, 0.125, 0.5312, 0.125, 0.5312, 0.1562, 0.5312, 0.1562, 0.5312, 0.1562, 0.5312, 0.1562, 0.5312, 0.1562, 0.5312])
me_cube_001.materials.append(mat_madera)
me_cube_001.update()

# ---- objects
ob_camera = bpy.data.objects.new('Camera', cam_camera)
ob_plane = bpy.data.objects.new('Plane', me_plane)
ob_lineart = bpy.data.objects.new('LineArt', None)
ob_mesa = bpy.data.objects.new('mesa', me_cube)
ob_silla = bpy.data.objects.new('silla', me_cube_001)

# ---- transforms, parenting, visibility, modifiers, constraints
ob_camera.location = (-0.4138, 6.741, 8.48)
ob_camera.rotation_euler = (0.7463, -1.92e-07, 3.07)
ob_camera.scale = (1.0, 1.0, 1.0)
ob_camera.lock_rotations_4d = False
ob_camera.empty_display_type = 'ARROWS'
ob_camera.color = (0.0, 0.0, 0.0, 0.0)
ob_camera.display_type = 'WIRE'
ob_camera.lineart.crease_threshold = 0.0
ob_plane.location = (0.0, 0.0, 0.0)
ob_plane.scale = (19.28, 19.28, 19.28)
ob_lineart.location = (-4.042, 0.7552, -8.583e-06)
ob_lineart.empty_image_offset = (0.0, 0.0)
ob_lineart.use_grease_pencil_lights = True
ob_lineart.show_in_front = True
_m = ob_lineart.modifiers.new('Lineart', 'LINEART')
_m.show_render = True
_m.source_object = ob_mesa
_m.source_collection = col_muebles
_m.use_contour = True
_m.use_loose = True
_m.use_crease = True
_m.use_edge_mark = True
_m.use_intersection = True
_m.target_layer = 'Layer'
_m.target_material = mat_black_001
_m.radius = 0.06
ob_mesa.location = (0.9291, 0.3296, 1.581)
ob_mesa.scale = (1.0, 1.393, 0.7604)
ob_mesa.lock_rotations_4d = False
ob_mesa.empty_display_type = 'ARROWS'
ob_mesa.lineart.crease_threshold = 0.0
_m = ob_mesa.modifiers.new('Bevel', 'BEVEL')
_m.width = 0.04
_m.width_pct = 0.04
_m.segments = 4
_m.harden_normals = True
_m.miter_outer = 'MITER_ARC'
ob_silla.location = (-0.4791, 0.3227, 0.8809)
ob_silla.scale = (0.7239, 0.7239, -0.1178)
_m = ob_silla.modifiers.new('Bevel', 'BEVEL')
_m.width = 0.04
_m.width_pct = 0.04
_m.segments = 4
_m.harden_normals = True
_m.miter_outer = 'MITER_ARC'

# ---- collection membership
col_collection.objects.link(ob_camera)
col_collection.objects.link(ob_plane)
col_collection.objects.link(ob_lineart)
col_muebles.objects.link(ob_mesa)
col_muebles.objects.link(ob_silla)

# ---- scene / render settings (as saved in the file)
scene.camera = ob_camera
scene.frame_start = 1; scene.frame_end = 60; scene.frame_set(18)
scene.render.engine = 'BLENDER_EEVEE_NEXT'
scene.render.image_settings.file_format = 'FFMPEG'
scene.render.image_settings.color_mode = 'RGB'
scene.render.resolution_x = 1080
scene.render.fps = 30
scene.view_settings.view_transform = 'Standard'
bpy.context.view_layer.update()
